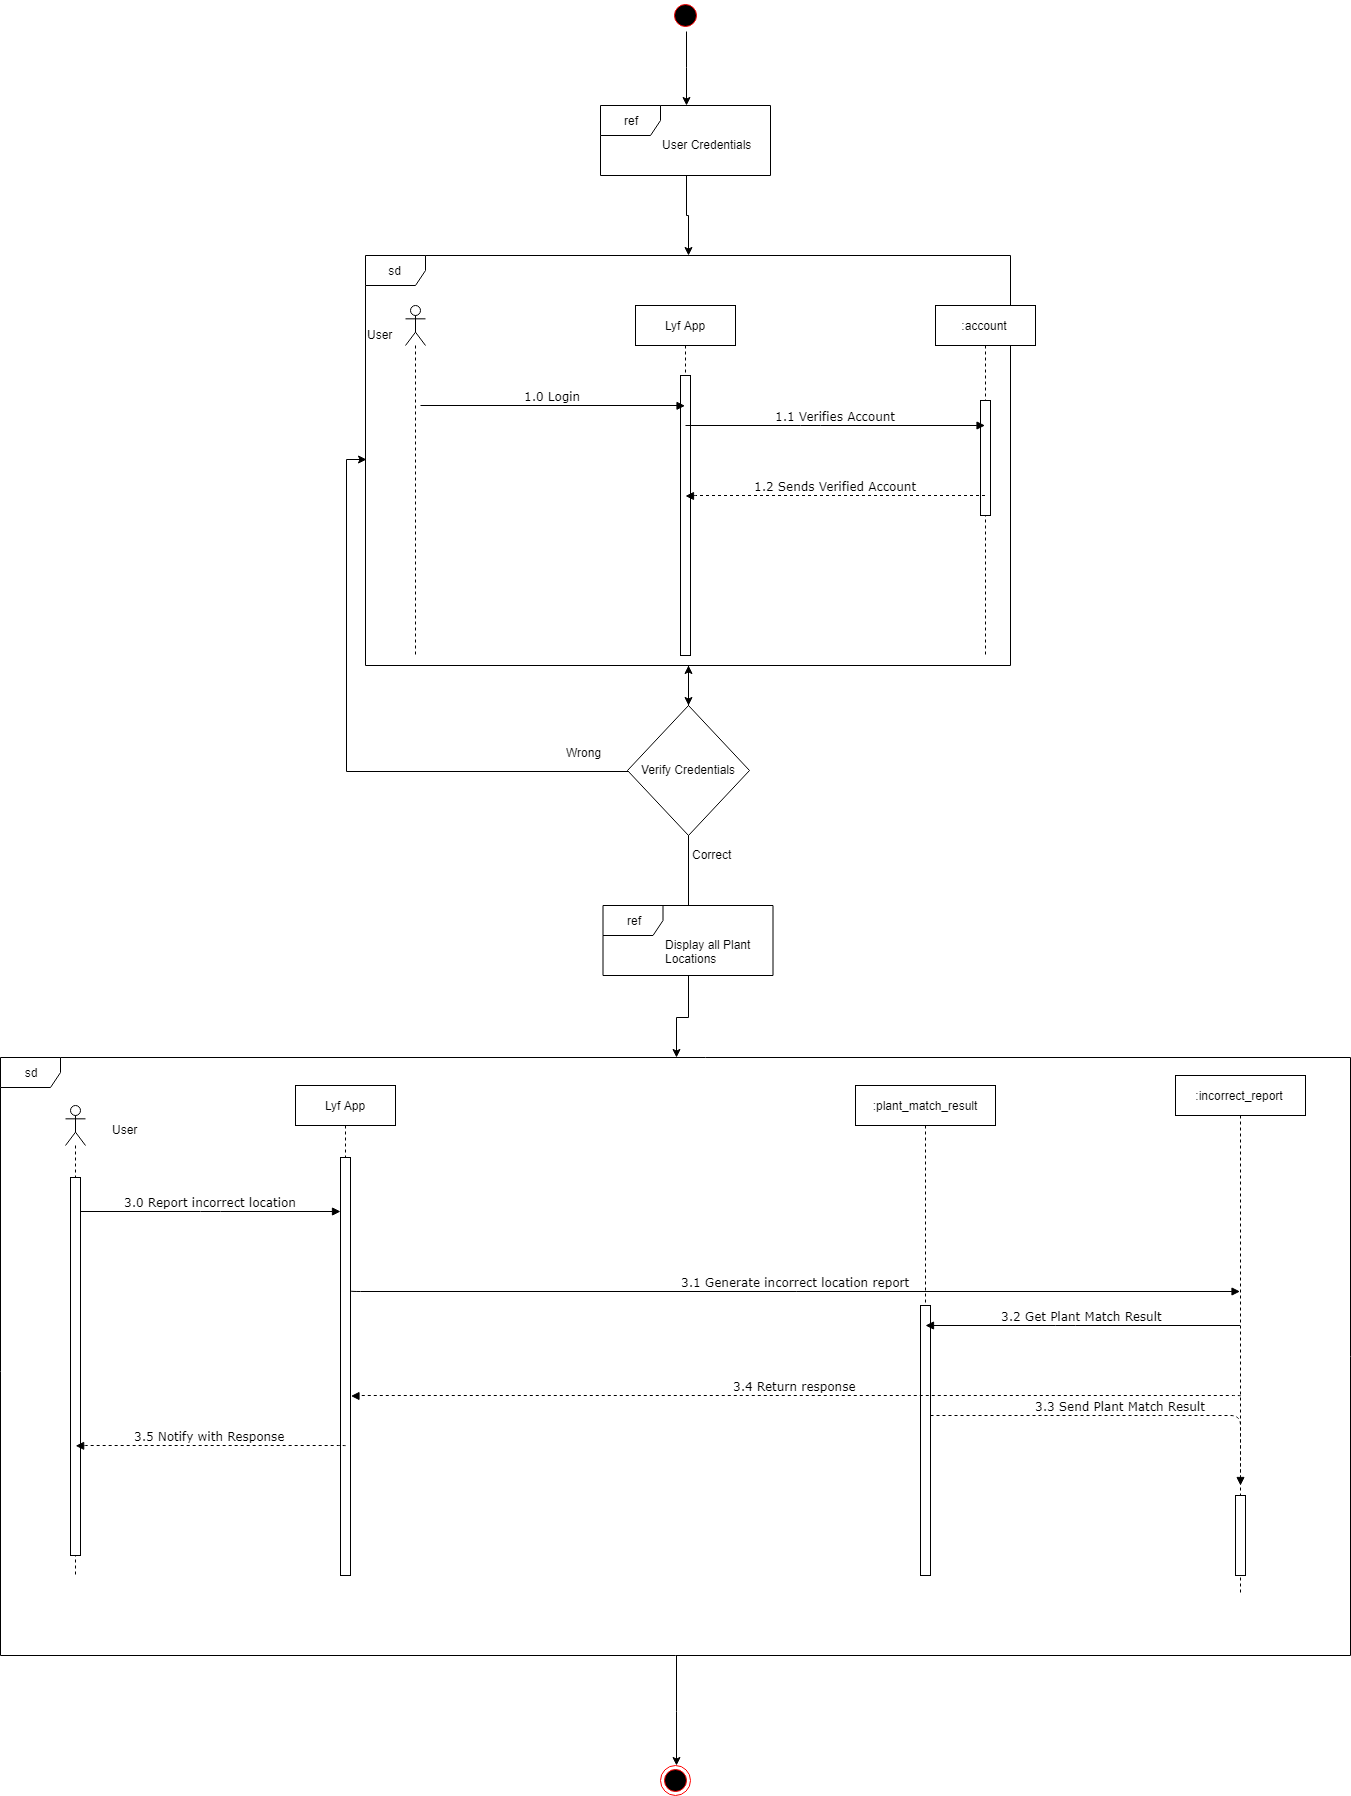

The diagram above was exported from draw.io. Its source (the exported page's mxGraphModel, read from the mxfile embedded in the PNG):
<mxGraphModel dx="3638" dy="1494" grid="1" gridSize="10" guides="1" tooltips="1" connect="1" arrows="1" fold="1" page="1" pageScale="1" pageWidth="850" pageHeight="1100" math="0" shadow="0">
  <root>
    <mxCell id="0" />
    <mxCell id="1" parent="0" />
    <mxCell id="7bmRMVlG_2Kp6rllmRLZ-64" style="edgeStyle=orthogonalEdgeStyle;rounded=0;orthogonalLoop=1;jettySize=auto;html=1;exitX=0.5;exitY=1;exitDx=0;exitDy=0;" edge="1" parent="1" source="7bmRMVlG_2Kp6rllmRLZ-3" target="7bmRMVlG_2Kp6rllmRLZ-56">
      <mxGeometry relative="1" as="geometry" />
    </mxCell>
    <mxCell id="7bmRMVlG_2Kp6rllmRLZ-3" value="" style="ellipse;html=1;shape=startState;fillColor=#000000;strokeColor=#ff0000;" vertex="1" parent="1">
      <mxGeometry x="260" y="25" width="30" height="30" as="geometry" />
    </mxCell>
    <mxCell id="7bmRMVlG_2Kp6rllmRLZ-5" value="" style="group" vertex="1" connectable="0" parent="1">
      <mxGeometry x="192.5" y="930" width="170" height="70" as="geometry" />
    </mxCell>
    <mxCell id="7bmRMVlG_2Kp6rllmRLZ-6" value="ref" style="shape=umlFrame;whiteSpace=wrap;html=1;" vertex="1" parent="7bmRMVlG_2Kp6rllmRLZ-5">
      <mxGeometry width="170" height="70" as="geometry" />
    </mxCell>
    <mxCell id="7bmRMVlG_2Kp6rllmRLZ-7" value="Display all Plant&amp;nbsp;&lt;br&gt;Locations&lt;br&gt;" style="text;html=1;resizable=0;points=[];autosize=1;align=left;verticalAlign=top;spacingTop=-4;" vertex="1" parent="7bmRMVlG_2Kp6rllmRLZ-5">
      <mxGeometry x="60" y="30" width="100" height="30" as="geometry" />
    </mxCell>
    <mxCell id="7bmRMVlG_2Kp6rllmRLZ-8" style="edgeStyle=orthogonalEdgeStyle;rounded=0;orthogonalLoop=1;jettySize=auto;html=1;entryX=0.5;entryY=0;entryDx=0;entryDy=0;" edge="1" parent="1" source="7bmRMVlG_2Kp6rllmRLZ-9" target="7bmRMVlG_2Kp6rllmRLZ-21">
      <mxGeometry relative="1" as="geometry" />
    </mxCell>
    <mxCell id="7bmRMVlG_2Kp6rllmRLZ-9" value="sd" style="shape=umlFrame;whiteSpace=wrap;html=1;" vertex="1" parent="1">
      <mxGeometry x="-45" y="280" width="645" height="410" as="geometry" />
    </mxCell>
    <mxCell id="7bmRMVlG_2Kp6rllmRLZ-10" value="Lyf App" style="shape=umlLifeline;perimeter=lifelinePerimeter;whiteSpace=wrap;html=1;container=1;collapsible=0;recursiveResize=0;outlineConnect=0;" vertex="1" parent="1">
      <mxGeometry x="225" y="330" width="100" height="350" as="geometry" />
    </mxCell>
    <mxCell id="7bmRMVlG_2Kp6rllmRLZ-11" value="" style="html=1;points=[];perimeter=orthogonalPerimeter;" vertex="1" parent="7bmRMVlG_2Kp6rllmRLZ-10">
      <mxGeometry x="45" y="70" width="10" height="280" as="geometry" />
    </mxCell>
    <mxCell id="7bmRMVlG_2Kp6rllmRLZ-12" value="" style="shape=umlLifeline;participant=umlActor;perimeter=lifelinePerimeter;whiteSpace=wrap;html=1;container=1;collapsible=0;recursiveResize=0;verticalAlign=top;spacingTop=36;labelBackgroundColor=#ffffff;outlineConnect=0;" vertex="1" parent="1">
      <mxGeometry x="-5" y="330" width="20" height="350" as="geometry" />
    </mxCell>
    <mxCell id="7bmRMVlG_2Kp6rllmRLZ-13" value="User" style="text;html=1;resizable=0;points=[];autosize=1;align=left;verticalAlign=top;spacingTop=-4;" vertex="1" parent="1">
      <mxGeometry x="-45" y="350" width="40" height="10" as="geometry" />
    </mxCell>
    <mxCell id="7bmRMVlG_2Kp6rllmRLZ-14" value=":account" style="shape=umlLifeline;perimeter=lifelinePerimeter;whiteSpace=wrap;html=1;container=1;collapsible=0;recursiveResize=0;outlineConnect=0;" vertex="1" parent="1">
      <mxGeometry x="525" y="330" width="100" height="350" as="geometry" />
    </mxCell>
    <mxCell id="7bmRMVlG_2Kp6rllmRLZ-15" value="" style="html=1;points=[];perimeter=orthogonalPerimeter;" vertex="1" parent="7bmRMVlG_2Kp6rllmRLZ-14">
      <mxGeometry x="45" y="95" width="10" height="115" as="geometry" />
    </mxCell>
    <mxCell id="7bmRMVlG_2Kp6rllmRLZ-16" value="1.0 Login" style="html=1;verticalAlign=bottom;endArrow=block;labelBackgroundColor=none;fontFamily=Verdana;fontSize=12;edgeStyle=elbowEdgeStyle;elbow=vertical;" edge="1" parent="1">
      <mxGeometry relative="1" as="geometry">
        <mxPoint x="10" y="430" as="sourcePoint" />
        <mxPoint x="274.5" y="430.3333333333335" as="targetPoint" />
      </mxGeometry>
    </mxCell>
    <mxCell id="7bmRMVlG_2Kp6rllmRLZ-17" value="1.1 Verifies Account" style="html=1;verticalAlign=bottom;endArrow=block;labelBackgroundColor=none;fontFamily=Verdana;fontSize=12;edgeStyle=elbowEdgeStyle;elbow=vertical;" edge="1" parent="1" target="7bmRMVlG_2Kp6rllmRLZ-14">
      <mxGeometry relative="1" as="geometry">
        <mxPoint x="274.99999999999955" y="450" as="sourcePoint" />
        <mxPoint x="544.5" y="450.3333333333335" as="targetPoint" />
      </mxGeometry>
    </mxCell>
    <mxCell id="7bmRMVlG_2Kp6rllmRLZ-18" value="1.2 Sends Verified Account&lt;br&gt;" style="html=1;verticalAlign=bottom;endArrow=block;labelBackgroundColor=none;fontFamily=Verdana;fontSize=12;edgeStyle=elbowEdgeStyle;elbow=vertical;dashed=1;" edge="1" parent="1" source="7bmRMVlG_2Kp6rllmRLZ-14">
      <mxGeometry relative="1" as="geometry">
        <mxPoint x="544.5" y="520.3095238095239" as="sourcePoint" />
        <mxPoint x="274.99999999999955" y="520.5" as="targetPoint" />
      </mxGeometry>
    </mxCell>
    <mxCell id="7bmRMVlG_2Kp6rllmRLZ-19" style="edgeStyle=orthogonalEdgeStyle;rounded=0;orthogonalLoop=1;jettySize=auto;html=1;" edge="1" parent="1" source="7bmRMVlG_2Kp6rllmRLZ-6" target="7bmRMVlG_2Kp6rllmRLZ-9">
      <mxGeometry relative="1" as="geometry" />
    </mxCell>
    <mxCell id="7bmRMVlG_2Kp6rllmRLZ-20" style="edgeStyle=orthogonalEdgeStyle;rounded=0;orthogonalLoop=1;jettySize=auto;html=1;exitX=0;exitY=0.5;exitDx=0;exitDy=0;entryX=0;entryY=0.498;entryDx=0;entryDy=0;entryPerimeter=0;" edge="1" parent="1" source="7bmRMVlG_2Kp6rllmRLZ-21" target="7bmRMVlG_2Kp6rllmRLZ-9">
      <mxGeometry relative="1" as="geometry" />
    </mxCell>
    <mxCell id="7bmRMVlG_2Kp6rllmRLZ-21" value="Verify Credentials" style="rhombus;whiteSpace=wrap;html=1;" vertex="1" parent="1">
      <mxGeometry x="217" y="730" width="122" height="130" as="geometry" />
    </mxCell>
    <mxCell id="7bmRMVlG_2Kp6rllmRLZ-22" value="Wrong" style="text;html=1;resizable=0;points=[];autosize=1;align=left;verticalAlign=top;spacingTop=-4;" vertex="1" parent="1">
      <mxGeometry x="154" y="768" width="50" height="20" as="geometry" />
    </mxCell>
    <mxCell id="7bmRMVlG_2Kp6rllmRLZ-23" value="Correct" style="text;html=1;resizable=0;points=[];autosize=1;align=left;verticalAlign=top;spacingTop=-4;" vertex="1" parent="1">
      <mxGeometry x="280" y="870" width="50" height="20" as="geometry" />
    </mxCell>
    <mxCell id="7bmRMVlG_2Kp6rllmRLZ-53" value="" style="ellipse;html=1;shape=endState;fillColor=#000000;strokeColor=#ff0000;" vertex="1" parent="1">
      <mxGeometry x="250" y="1790" width="30" height="30" as="geometry" />
    </mxCell>
    <mxCell id="7bmRMVlG_2Kp6rllmRLZ-55" value="" style="group" vertex="1" connectable="0" parent="1">
      <mxGeometry x="190" y="130" width="170" height="70" as="geometry" />
    </mxCell>
    <mxCell id="7bmRMVlG_2Kp6rllmRLZ-56" value="ref" style="shape=umlFrame;whiteSpace=wrap;html=1;" vertex="1" parent="7bmRMVlG_2Kp6rllmRLZ-55">
      <mxGeometry width="170" height="70" as="geometry" />
    </mxCell>
    <mxCell id="7bmRMVlG_2Kp6rllmRLZ-57" value="User Credentials&lt;br&gt;" style="text;html=1;resizable=0;points=[];autosize=1;align=left;verticalAlign=top;spacingTop=-4;" vertex="1" parent="7bmRMVlG_2Kp6rllmRLZ-55">
      <mxGeometry x="60" y="30" width="100" height="20" as="geometry" />
    </mxCell>
    <mxCell id="7bmRMVlG_2Kp6rllmRLZ-62" style="edgeStyle=orthogonalEdgeStyle;rounded=0;orthogonalLoop=1;jettySize=auto;html=1;" edge="1" parent="1" source="7bmRMVlG_2Kp6rllmRLZ-56" target="7bmRMVlG_2Kp6rllmRLZ-9">
      <mxGeometry relative="1" as="geometry" />
    </mxCell>
    <mxCell id="7bmRMVlG_2Kp6rllmRLZ-66" value="" style="edgeStyle=orthogonalEdgeStyle;rounded=0;orthogonalLoop=1;jettySize=auto;html=1;" edge="1" parent="1" source="7bmRMVlG_2Kp6rllmRLZ-6" target="7bmRMVlG_2Kp6rllmRLZ-99">
      <mxGeometry relative="1" as="geometry">
        <mxPoint x="280.42857142857156" y="1020" as="targetPoint" />
      </mxGeometry>
    </mxCell>
    <mxCell id="7bmRMVlG_2Kp6rllmRLZ-74" value="Lyf App" style="shape=umlLifeline;perimeter=lifelinePerimeter;whiteSpace=wrap;html=1;container=1;collapsible=0;recursiveResize=0;outlineConnect=0;" vertex="1" parent="1">
      <mxGeometry x="-115" y="1110" width="100" height="490" as="geometry" />
    </mxCell>
    <mxCell id="7bmRMVlG_2Kp6rllmRLZ-75" value="" style="html=1;points=[];perimeter=orthogonalPerimeter;" vertex="1" parent="7bmRMVlG_2Kp6rllmRLZ-74">
      <mxGeometry x="45" y="72" width="10" height="418" as="geometry" />
    </mxCell>
    <mxCell id="7bmRMVlG_2Kp6rllmRLZ-76" value="" style="shape=umlLifeline;participant=umlActor;perimeter=lifelinePerimeter;whiteSpace=wrap;html=1;container=1;collapsible=0;recursiveResize=0;verticalAlign=top;spacingTop=36;labelBackgroundColor=#ffffff;outlineConnect=0;" vertex="1" parent="1">
      <mxGeometry x="-345" y="1130" width="20" height="470" as="geometry" />
    </mxCell>
    <mxCell id="7bmRMVlG_2Kp6rllmRLZ-77" value="" style="html=1;points=[];perimeter=orthogonalPerimeter;" vertex="1" parent="7bmRMVlG_2Kp6rllmRLZ-76">
      <mxGeometry x="5" y="72" width="10" height="378" as="geometry" />
    </mxCell>
    <mxCell id="7bmRMVlG_2Kp6rllmRLZ-78" value="User" style="text;html=1;resizable=0;points=[];autosize=1;align=left;verticalAlign=top;spacingTop=-4;" vertex="1" parent="1">
      <mxGeometry x="-300" y="1145" width="40" height="10" as="geometry" />
    </mxCell>
    <mxCell id="7bmRMVlG_2Kp6rllmRLZ-79" value=":plant_match_result" style="shape=umlLifeline;perimeter=lifelinePerimeter;whiteSpace=wrap;html=1;container=1;collapsible=0;recursiveResize=0;outlineConnect=0;" vertex="1" parent="1">
      <mxGeometry x="445" y="1110" width="140" height="490" as="geometry" />
    </mxCell>
    <mxCell id="7bmRMVlG_2Kp6rllmRLZ-80" value="" style="html=1;points=[];perimeter=orthogonalPerimeter;" vertex="1" parent="7bmRMVlG_2Kp6rllmRLZ-79">
      <mxGeometry x="65" y="220" width="10" height="270" as="geometry" />
    </mxCell>
    <mxCell id="7bmRMVlG_2Kp6rllmRLZ-89" value="3.0 Report incorrect location" style="html=1;verticalAlign=bottom;endArrow=block;labelBackgroundColor=none;fontFamily=Verdana;fontSize=12;edgeStyle=elbowEdgeStyle;elbow=vertical;" edge="1" parent="1" target="7bmRMVlG_2Kp6rllmRLZ-75">
      <mxGeometry relative="1" as="geometry">
        <mxPoint x="-330" y="1236" as="sourcePoint" />
        <mxPoint x="-75" y="1236" as="targetPoint" />
      </mxGeometry>
    </mxCell>
    <mxCell id="7bmRMVlG_2Kp6rllmRLZ-90" value="3.1 Generate incorrect location report" style="html=1;verticalAlign=bottom;endArrow=block;labelBackgroundColor=none;fontFamily=Verdana;fontSize=12;edgeStyle=elbowEdgeStyle;elbow=vertical;" edge="1" parent="1" target="7bmRMVlG_2Kp6rllmRLZ-91">
      <mxGeometry relative="1" as="geometry">
        <mxPoint x="-60" y="1314.9999999999998" as="sourcePoint" />
        <mxPoint x="200" y="1315.0689655172414" as="targetPoint" />
      </mxGeometry>
    </mxCell>
    <mxCell id="7bmRMVlG_2Kp6rllmRLZ-91" value=":incorrect_report" style="shape=umlLifeline;perimeter=lifelinePerimeter;whiteSpace=wrap;html=1;container=1;collapsible=0;recursiveResize=0;outlineConnect=0;" vertex="1" parent="1">
      <mxGeometry x="765" y="1100" width="130" height="520" as="geometry" />
    </mxCell>
    <mxCell id="7bmRMVlG_2Kp6rllmRLZ-92" value="" style="html=1;points=[];perimeter=orthogonalPerimeter;" vertex="1" parent="7bmRMVlG_2Kp6rllmRLZ-91">
      <mxGeometry x="60" y="420" width="10" height="80" as="geometry" />
    </mxCell>
    <mxCell id="7bmRMVlG_2Kp6rllmRLZ-93" value="3.2 Get Plant Match Result" style="html=1;verticalAlign=bottom;endArrow=block;labelBackgroundColor=none;fontFamily=Verdana;fontSize=12;edgeStyle=elbowEdgeStyle;elbow=vertical;" edge="1" parent="1" source="7bmRMVlG_2Kp6rllmRLZ-91">
      <mxGeometry relative="1" as="geometry">
        <mxPoint x="775" y="1350" as="sourcePoint" />
        <mxPoint x="515" y="1349.9999999999998" as="targetPoint" />
        <Array as="points">
          <mxPoint x="655" y="1350" />
        </Array>
      </mxGeometry>
    </mxCell>
    <mxCell id="7bmRMVlG_2Kp6rllmRLZ-94" value="3.3 Send Plant Match Result" style="html=1;verticalAlign=bottom;endArrow=block;labelBackgroundColor=none;fontFamily=Verdana;fontSize=12;edgeStyle=elbowEdgeStyle;elbow=vertical;dashed=1;" edge="1" parent="1" source="7bmRMVlG_2Kp6rllmRLZ-80">
      <mxGeometry relative="1" as="geometry">
        <mxPoint x="520" y="1380.5" as="sourcePoint" />
        <mxPoint x="830" y="1510" as="targetPoint" />
        <Array as="points">
          <mxPoint x="630" y="1440" />
        </Array>
      </mxGeometry>
    </mxCell>
    <mxCell id="7bmRMVlG_2Kp6rllmRLZ-95" value="3.4 Return response" style="html=1;verticalAlign=bottom;endArrow=block;labelBackgroundColor=none;fontFamily=Verdana;fontSize=12;edgeStyle=elbowEdgeStyle;elbow=vertical;dashed=1;" edge="1" parent="1">
      <mxGeometry relative="1" as="geometry">
        <mxPoint x="830" y="1420.5588235294117" as="sourcePoint" />
        <mxPoint x="-59.5" y="1420.5" as="targetPoint" />
      </mxGeometry>
    </mxCell>
    <mxCell id="7bmRMVlG_2Kp6rllmRLZ-96" value="3.5 Notify with Response" style="html=1;verticalAlign=bottom;endArrow=block;labelBackgroundColor=none;fontFamily=Verdana;fontSize=12;edgeStyle=elbowEdgeStyle;elbow=vertical;dashed=1;" edge="1" parent="1">
      <mxGeometry relative="1" as="geometry">
        <mxPoint x="-65" y="1470.3333333333335" as="sourcePoint" />
        <mxPoint x="-334.8333333333335" y="1470.3333333333335" as="targetPoint" />
      </mxGeometry>
    </mxCell>
    <mxCell id="7bmRMVlG_2Kp6rllmRLZ-101" style="edgeStyle=orthogonalEdgeStyle;rounded=0;orthogonalLoop=1;jettySize=auto;html=1;entryX=0.5;entryY=0;entryDx=0;entryDy=0;" edge="1" parent="1" source="7bmRMVlG_2Kp6rllmRLZ-99" target="7bmRMVlG_2Kp6rllmRLZ-53">
      <mxGeometry relative="1" as="geometry" />
    </mxCell>
    <mxCell id="7bmRMVlG_2Kp6rllmRLZ-99" value="sd" style="shape=umlFrame;whiteSpace=wrap;html=1;" vertex="1" parent="1">
      <mxGeometry x="-410" y="1082" width="1350" height="598" as="geometry" />
    </mxCell>
  </root>
</mxGraphModel>